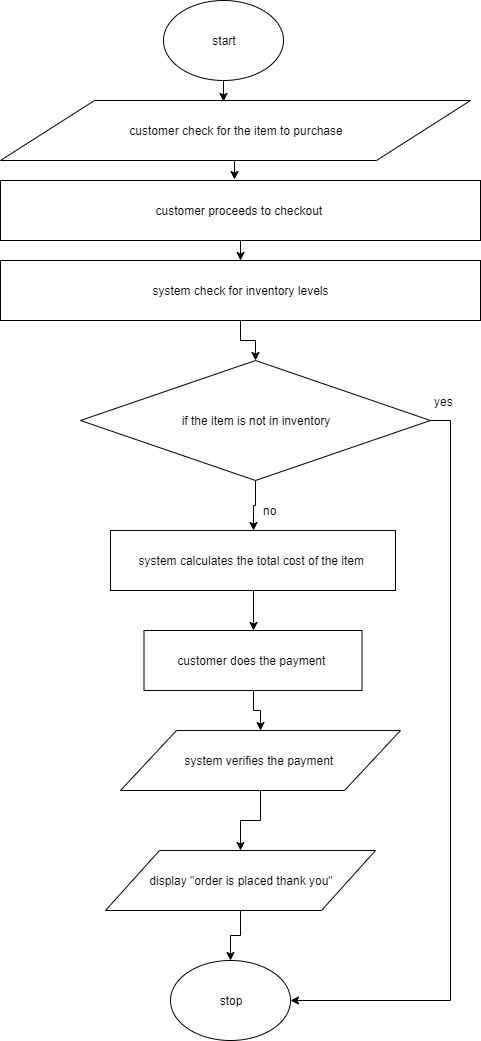

The diagram above was exported from draw.io. Its source (the exported page's mxGraphModel, read from the mxfile embedded in the PNG):
<mxGraphModel dx="1024" dy="530" grid="1" gridSize="10" guides="1" tooltips="1" connect="1" arrows="1" fold="1" page="1" pageScale="1" pageWidth="827" pageHeight="1169" math="0" shadow="0">
  <root>
    <mxCell id="0" />
    <mxCell id="1" parent="0" />
    <mxCell id="dNHlCQzMRmwZyeGtcqWq-13" style="edgeStyle=orthogonalEdgeStyle;rounded=0;orthogonalLoop=1;jettySize=auto;html=1;exitX=0.5;exitY=1;exitDx=0;exitDy=0;entryX=0.475;entryY=0.017;entryDx=0;entryDy=0;entryPerimeter=0;" edge="1" parent="1" source="dNHlCQzMRmwZyeGtcqWq-1" target="dNHlCQzMRmwZyeGtcqWq-6">
      <mxGeometry relative="1" as="geometry" />
    </mxCell>
    <mxCell id="dNHlCQzMRmwZyeGtcqWq-1" value="start" style="ellipse;whiteSpace=wrap;html=1;" vertex="1" parent="1">
      <mxGeometry x="353" y="40" width="120" height="80" as="geometry" />
    </mxCell>
    <mxCell id="dNHlCQzMRmwZyeGtcqWq-15" style="edgeStyle=orthogonalEdgeStyle;rounded=0;orthogonalLoop=1;jettySize=auto;html=1;exitX=0.5;exitY=1;exitDx=0;exitDy=0;" edge="1" parent="1" source="dNHlCQzMRmwZyeGtcqWq-3" target="dNHlCQzMRmwZyeGtcqWq-4">
      <mxGeometry relative="1" as="geometry" />
    </mxCell>
    <mxCell id="dNHlCQzMRmwZyeGtcqWq-3" value="customer proceeds to checkout&amp;nbsp;" style="rounded=0;whiteSpace=wrap;html=1;" vertex="1" parent="1">
      <mxGeometry x="190" y="220" width="480" height="60" as="geometry" />
    </mxCell>
    <mxCell id="dNHlCQzMRmwZyeGtcqWq-16" style="edgeStyle=orthogonalEdgeStyle;rounded=0;orthogonalLoop=1;jettySize=auto;html=1;exitX=0.5;exitY=1;exitDx=0;exitDy=0;entryX=0.5;entryY=0;entryDx=0;entryDy=0;" edge="1" parent="1" source="dNHlCQzMRmwZyeGtcqWq-4" target="dNHlCQzMRmwZyeGtcqWq-7">
      <mxGeometry relative="1" as="geometry" />
    </mxCell>
    <mxCell id="dNHlCQzMRmwZyeGtcqWq-4" value="system check for inventory levels" style="rounded=0;whiteSpace=wrap;html=1;" vertex="1" parent="1">
      <mxGeometry x="190" y="300" width="480" height="60" as="geometry" />
    </mxCell>
    <mxCell id="dNHlCQzMRmwZyeGtcqWq-14" style="edgeStyle=orthogonalEdgeStyle;rounded=0;orthogonalLoop=1;jettySize=auto;html=1;exitX=0.5;exitY=1;exitDx=0;exitDy=0;entryX=0.487;entryY=-0.01;entryDx=0;entryDy=0;entryPerimeter=0;" edge="1" parent="1" source="dNHlCQzMRmwZyeGtcqWq-6" target="dNHlCQzMRmwZyeGtcqWq-3">
      <mxGeometry relative="1" as="geometry" />
    </mxCell>
    <mxCell id="dNHlCQzMRmwZyeGtcqWq-6" value="customer check for the item to purchase" style="shape=parallelogram;perimeter=parallelogramPerimeter;whiteSpace=wrap;html=1;" vertex="1" parent="1">
      <mxGeometry x="190" y="140" width="470" height="60" as="geometry" />
    </mxCell>
    <mxCell id="dNHlCQzMRmwZyeGtcqWq-17" style="edgeStyle=orthogonalEdgeStyle;rounded=0;orthogonalLoop=1;jettySize=auto;html=1;exitX=0.5;exitY=1;exitDx=0;exitDy=0;entryX=0.5;entryY=0;entryDx=0;entryDy=0;" edge="1" parent="1" source="dNHlCQzMRmwZyeGtcqWq-7" target="dNHlCQzMRmwZyeGtcqWq-8">
      <mxGeometry relative="1" as="geometry" />
    </mxCell>
    <mxCell id="dNHlCQzMRmwZyeGtcqWq-22" style="edgeStyle=orthogonalEdgeStyle;rounded=0;orthogonalLoop=1;jettySize=auto;html=1;exitX=1;exitY=0.5;exitDx=0;exitDy=0;entryX=1;entryY=0.5;entryDx=0;entryDy=0;" edge="1" parent="1" source="dNHlCQzMRmwZyeGtcqWq-7" target="dNHlCQzMRmwZyeGtcqWq-12">
      <mxGeometry relative="1" as="geometry" />
    </mxCell>
    <mxCell id="dNHlCQzMRmwZyeGtcqWq-7" value="if the item is not in inventory" style="rhombus;whiteSpace=wrap;html=1;" vertex="1" parent="1">
      <mxGeometry x="270" y="400" width="350" height="120" as="geometry" />
    </mxCell>
    <mxCell id="dNHlCQzMRmwZyeGtcqWq-18" style="edgeStyle=orthogonalEdgeStyle;rounded=0;orthogonalLoop=1;jettySize=auto;html=1;exitX=0.5;exitY=1;exitDx=0;exitDy=0;entryX=0.5;entryY=0;entryDx=0;entryDy=0;" edge="1" parent="1" source="dNHlCQzMRmwZyeGtcqWq-8" target="dNHlCQzMRmwZyeGtcqWq-9">
      <mxGeometry relative="1" as="geometry" />
    </mxCell>
    <mxCell id="dNHlCQzMRmwZyeGtcqWq-8" value="system calculates the total cost of the item&amp;nbsp;" style="rounded=0;whiteSpace=wrap;html=1;" vertex="1" parent="1">
      <mxGeometry x="300" y="570" width="285" height="60" as="geometry" />
    </mxCell>
    <mxCell id="dNHlCQzMRmwZyeGtcqWq-19" style="edgeStyle=orthogonalEdgeStyle;rounded=0;orthogonalLoop=1;jettySize=auto;html=1;exitX=0.5;exitY=1;exitDx=0;exitDy=0;entryX=0.5;entryY=0;entryDx=0;entryDy=0;" edge="1" parent="1" source="dNHlCQzMRmwZyeGtcqWq-9" target="dNHlCQzMRmwZyeGtcqWq-10">
      <mxGeometry relative="1" as="geometry" />
    </mxCell>
    <mxCell id="dNHlCQzMRmwZyeGtcqWq-9" value="customer does the payment&amp;nbsp;" style="rounded=0;whiteSpace=wrap;html=1;" vertex="1" parent="1">
      <mxGeometry x="333.5" y="670" width="218" height="60" as="geometry" />
    </mxCell>
    <mxCell id="dNHlCQzMRmwZyeGtcqWq-20" style="edgeStyle=orthogonalEdgeStyle;rounded=0;orthogonalLoop=1;jettySize=auto;html=1;exitX=0.5;exitY=1;exitDx=0;exitDy=0;" edge="1" parent="1" source="dNHlCQzMRmwZyeGtcqWq-10" target="dNHlCQzMRmwZyeGtcqWq-11">
      <mxGeometry relative="1" as="geometry" />
    </mxCell>
    <mxCell id="dNHlCQzMRmwZyeGtcqWq-10" value="system verifies the payment&amp;nbsp;" style="shape=parallelogram;perimeter=parallelogramPerimeter;whiteSpace=wrap;html=1;" vertex="1" parent="1">
      <mxGeometry x="310" y="770" width="280" height="60" as="geometry" />
    </mxCell>
    <mxCell id="dNHlCQzMRmwZyeGtcqWq-21" style="edgeStyle=orthogonalEdgeStyle;rounded=0;orthogonalLoop=1;jettySize=auto;html=1;exitX=0.5;exitY=1;exitDx=0;exitDy=0;entryX=0.5;entryY=0;entryDx=0;entryDy=0;" edge="1" parent="1" source="dNHlCQzMRmwZyeGtcqWq-11" target="dNHlCQzMRmwZyeGtcqWq-12">
      <mxGeometry relative="1" as="geometry" />
    </mxCell>
    <mxCell id="dNHlCQzMRmwZyeGtcqWq-11" value="display &quot;order is placed thank you&quot;" style="shape=parallelogram;perimeter=parallelogramPerimeter;whiteSpace=wrap;html=1;" vertex="1" parent="1">
      <mxGeometry x="295" y="890" width="270" height="60" as="geometry" />
    </mxCell>
    <mxCell id="dNHlCQzMRmwZyeGtcqWq-12" value="stop" style="ellipse;whiteSpace=wrap;html=1;" vertex="1" parent="1">
      <mxGeometry x="360" y="1000" width="120" height="80" as="geometry" />
    </mxCell>
    <mxCell id="dNHlCQzMRmwZyeGtcqWq-23" value="yes" style="text;html=1;resizable=0;points=[];autosize=1;align=left;verticalAlign=top;spacingTop=-4;" vertex="1" parent="1">
      <mxGeometry x="622" y="432" width="30" height="20" as="geometry" />
    </mxCell>
    <mxCell id="dNHlCQzMRmwZyeGtcqWq-26" value="no" style="text;html=1;resizable=0;points=[];autosize=1;align=left;verticalAlign=top;spacingTop=-4;" vertex="1" parent="1">
      <mxGeometry x="451" y="541" width="30" height="20" as="geometry" />
    </mxCell>
  </root>
</mxGraphModel>